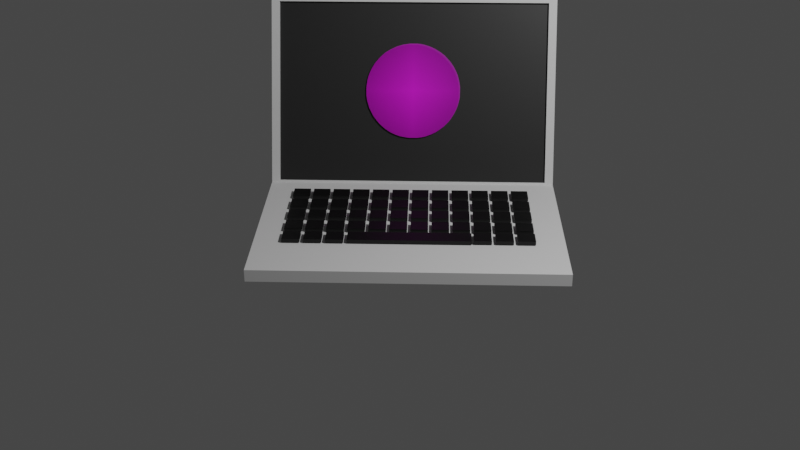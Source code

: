 # Source: video.blend  (saved by Blender 3.2.14; exported with 4.5.12 LTS)
import bpy
from mathutils import Matrix  # noqa: F401  (used for matrix-valued properties, if any)

bpy.ops.wm.read_factory_settings(use_empty=True)
scene = bpy.context.scene
scene.name = 'Scene'

# ---- collections
col_collection = bpy.data.collections.new('Collection'); scene.collection.children.link(col_collection)
col_keyboard = bpy.data.collections.new('keyboard'); col_collection.children.link(col_keyboard)

# ---- images (referenced by path relative to the original .blend; pixels are not part of the script)
import os
ASSET_DIR = os.environ.get("B2B_ASSET_DIR", "")  # directory of the original .blend (textures are referenced by path, not embedded)
HERE = os.path.dirname(os.path.abspath(__file__))  # packed textures are extracted next to this script under _unpacked/

def load_image(name, relpath, width, height, colorspace="sRGB"):
    """Load a texture the original file referenced (path relative to the .blend, or extracted next to this script)."""
    p = next((c for c in (os.path.join(HERE, relpath), os.path.join(ASSET_DIR, relpath)) if relpath and os.path.exists(c)), "")
    if p:
        img = bpy.data.images.load(p, check_existing=True)
        img.name = name
    else:  # same state as the original file: an image datablock whose file is absent (Cycles renders it pink)
        img = bpy.data.images.new(name, width, height)
        img.source = "FILE"
        img.filepath = "//" + (relpath or name)
    img.colorspace_settings.name = colorspace
    return img
img_play_png = load_image('play.png', 'play.png', 1024, 1024, 'sRGB')

# ---- materials (node trees are filled in below, after node groups)
mat_keyboard = bpy.data.materials.new('keyboard')
mat_keyboard.use_transparent_shadow = False
mat_play = bpy.data.materials.new('play')
mat_play.surface_render_method = 'BLENDED'
mat_play.blend_method = 'BLEND'
mat_play.use_transparent_shadow = False
mat_material_001 = bpy.data.materials.new('Material.001')
mat_material_001.use_transparent_shadow = False

# ---- material node trees
mat_keyboard.use_nodes = True; mat_keyboard.node_tree.nodes.clear()
_N = mat_keyboard.node_tree.nodes; _L = mat_keyboard.node_tree.links
n0 = _N.new('ShaderNodeBsdfPrincipled'); n0.name = 'Principled BSDF'; n0.location = (10, 300)
n0.distribution = 'GGX'
n0.subsurface_method = 'RANDOM_WALK_SKIN'
n0.inputs[0].default_value = (0.0, 0.0, 0.0, 1.0)
n0.inputs[3].default_value = 1.45
n0.inputs[27].default_value = (0.0, 0.0, 0.0, 1.0)
n0.inputs[28].default_value = 1.0
n1 = _N.new('ShaderNodeOutputMaterial'); n1.name = 'Material Output'; n1.location = (300, 300)
_L.new(n0.outputs[0], n1.inputs[0])
n1.is_active_output = True
mat_play.use_nodes = True; mat_play.node_tree.nodes.clear()
_N = mat_play.node_tree.nodes; _L = mat_play.node_tree.links
n0 = _N.new('ShaderNodeOutputMaterial'); n0.name = 'Material Output'; n0.location = (300, 300)
n1 = _N.new('ShaderNodeTexImage'); n1.name = 'Image Texture'; n1.location = (-200, 300)
n1.image = img_play_png
n1.extension = 'CLIP'
n2 = _N.new('ShaderNodeBsdfPrincipled'); n2.name = 'Principled BSDF'; n2.location = (0, 300)
n2.distribution = 'GGX'
n2.subsurface_method = 'RANDOM_WALK_SKIN'
n2.inputs[3].default_value = 1.45
n2.inputs[27].default_value = (0.0, 0.0, 0.0, 1.0)
n2.inputs[28].default_value = 1.0
_L.new(n1.outputs[0], n2.inputs[0])
_L.new(n1.outputs[1], n2.inputs[4])
_L.new(n2.outputs[0], n0.inputs[0])
n0.is_active_output = True
mat_material_001.use_nodes = True; mat_material_001.node_tree.nodes.clear()
_N = mat_material_001.node_tree.nodes; _L = mat_material_001.node_tree.links
n0 = _N.new('ShaderNodeBsdfPrincipled'); n0.name = 'Principled BSDF'; n0.location = (10, 300)
n0.distribution = 'GGX'
n0.subsurface_method = 'RANDOM_WALK_SKIN'
n0.inputs[0].default_value = (0.02249, 0.02249, 0.02249, 1.0)
n0.inputs[3].default_value = 1.45
n0.inputs[27].default_value = (0.0, 0.0, 0.0, 1.0)
n0.inputs[28].default_value = 1.0
n1 = _N.new('ShaderNodeOutputMaterial'); n1.name = 'Material Output'; n1.location = (300, 300)
_L.new(n0.outputs[0], n1.inputs[0])
n1.is_active_output = True

# ---- world
world_world = bpy.data.worlds.new('World'); scene.world = world_world
world_world.use_nodes = True; world_world.node_tree.nodes.clear()
_N = world_world.node_tree.nodes; _L = world_world.node_tree.links
n0 = _N.new('ShaderNodeOutputWorld'); n0.name = 'World Output'; n0.location = (300, 300)
n1 = _N.new('ShaderNodeBackground'); n1.name = 'Background'; n1.location = (10, 300)
n1.inputs[0].default_value = (0.05088, 0.05088, 0.05088, 1.0)
_L.new(n1.outputs[0], n0.inputs[0])
n0.is_active_output = True
world_world.color = (0.05088, 0.05088, 0.05088)
world_world.use_sun_shadow = False
world_world.sun_shadow_jitter_overblur = 0.0

# ---- cameras
cam_camera = bpy.data.cameras.new('Camera')
cam_camera.clip_end = 100.0
cam_camera.ortho_scale = 7.314

# ---- lights
light_light = bpy.data.lights.new('Light', 'POINT')
light_light.transmission_factor = 0.0
light_light.energy = 1000.0
light_light.shadow_soft_size = 0.1
light_light.shadow_maximum_resolution = 0.006
light_light.use_absolute_resolution = True

# ---- meshes
me_cube_011 = bpy.data.meshes.new('Cube.011')
me_cube_011.from_pydata([(-1.0, -1.0, -1.0), (-1.0, -1.0, 1.0), (-1.0, 1.0, -1.0), (-1.0, 1.0, 1.0), (1.0, -1.0, -1.0), (1.0, -1.0, 1.0), (1.0, 1.0, -1.0), (1.0, 1.0, 1.0), (1.44, -1.0, -1.0), (1.44, -1.0, 1.0), (1.44, 1.0, -1.0), (1.44, 1.0, 1.0), (3.44, -1.0, -1.0), (3.44, -1.0, 1.0), (3.44, 1.0, -1.0), (3.44, 1.0, 1.0), (3.88, -1.0, -1.0), (3.88, -1.0, 1.0), (3.88, 1.0, -1.0), (3.88, 1.0, 1.0), (5.88, -1.0, -1.0), (5.88, -1.0, 1.0), (5.88, 1.0, -1.0), (5.88, 1.0, 1.0), (-22.43, 10.41, -1.023), (-22.43, 10.41, 1.023), (-22.43, 12.4, -1.023), (-22.43, 12.4, 1.023), (-20.44, 10.41, -1.023), (-20.44, 10.41, 1.023), (-20.44, 12.4, -1.023), (-20.44, 12.4, 1.023), (-20.04, 10.41, -1.023), (-20.04, 10.41, 1.023), (-20.04, 12.4, -1.023), (-20.04, 12.4, 1.023), (-18.05, 10.41, -1.023), (-18.05, 10.41, 1.023), (-18.05, 12.4, -1.023), (-18.05, 12.4, 1.023), (-17.66, 10.41, -1.023), (-17.66, 10.41, 1.023), (-17.66, 12.4, -1.023), (-17.66, 12.4, 1.023), (-15.66, 10.41, -1.023), (-15.66, 10.41, 1.023), (-15.66, 12.4, -1.023), (-15.66, 12.4, 1.023), (-15.27, 10.41, -1.023), (-15.27, 10.41, 1.023), (-15.27, 12.4, -1.023), (-15.27, 12.4, 1.023), (-13.28, 10.41, -1.023), (-13.28, 10.41, 1.023), (-13.28, 12.4, -1.023), (-13.28, 12.4, 1.023), (-12.88, 10.41, -1.023), (-12.88, 10.41, 1.023), (-12.88, 12.4, -1.023), (-12.88, 12.4, 1.023), (-10.89, 10.41, -1.023), (-10.89, 10.41, 1.023), (-10.89, 12.4, -1.023), (-10.89, 12.4, 1.023), (-10.49, 10.41, -1.023), (-10.49, 10.41, 1.023), (-10.49, 12.4, -1.023), (-10.49, 12.4, 1.023), (-8.498, 10.41, -1.023), (-8.498, 10.41, 1.023), (-8.498, 12.4, -1.023), (-8.498, 12.4, 1.023), (-8.1, 10.41, -1.023), (-8.1, 10.41, 1.023), (-8.1, 12.4, -1.023), (-8.1, 12.4, 1.023), (-6.109, 10.41, -1.023), (-6.109, 10.41, 1.023), (-6.109, 12.4, -1.023), (-6.109, 12.4, 1.023), (-5.711, 10.41, -1.023), (-5.711, 10.41, 1.023), (-5.711, 12.4, -1.023), (-5.711, 12.4, 1.023), (-3.721, 10.41, -1.023), (-3.721, 10.41, 1.023), (-3.721, 12.4, -1.023), (-3.721, 12.4, 1.023), (-3.323, 10.41, -1.023), (-3.323, 10.41, 1.023), (-3.323, 12.4, -1.023), (-3.323, 12.4, 1.023), (-1.332, 10.41, -1.023), (-1.332, 10.41, 1.023), (-1.332, 12.4, -1.023), (-1.332, 12.4, 1.023), (-0.9338, 10.41, -1.023), (-0.9338, 10.41, 1.023), (-0.9338, 12.4, -1.023), (-0.9338, 12.4, 1.023), (1.057, 10.41, -1.023), (1.057, 10.41, 1.023), (1.057, 12.4, -1.023), (1.057, 12.4, 1.023), (1.455, 10.41, -1.023), (1.455, 10.41, 1.023), (1.455, 12.4, -1.023), (1.455, 12.4, 1.023), (3.446, 10.41, -1.023), (3.446, 10.41, 1.023), (3.446, 12.4, -1.023), (3.446, 12.4, 1.023), (3.844, 10.41, -1.023), (3.844, 10.41, 1.023), (3.844, 12.4, -1.023), (3.844, 12.4, 1.023), (5.834, 10.41, -1.023), (5.834, 10.41, 1.023), (5.834, 12.4, -1.023), (5.834, 12.4, 1.023), (-22.43, 7.423, -1.023), (-22.43, 7.423, 1.023), (-22.43, 9.414, -1.023), (-22.43, 9.414, 1.023), (-20.44, 7.423, -1.023), (-20.44, 7.423, 1.023), (-20.44, 9.414, -1.023), (-20.44, 9.414, 1.023), (-20.04, 7.423, -1.023), (-20.04, 7.423, 1.023), (-20.04, 9.414, -1.023), (-20.04, 9.414, 1.023), (-18.05, 7.423, -1.023), (-18.05, 7.423, 1.023), (-18.05, 9.414, -1.023), (-18.05, 9.414, 1.023), (-17.66, 7.423, -1.023), (-17.66, 7.423, 1.023), (-17.66, 9.414, -1.023), (-17.66, 9.414, 1.023), (-15.66, 7.423, -1.023), (-15.66, 7.423, 1.023), (-15.66, 9.414, -1.023), (-15.66, 9.414, 1.023), (-15.27, 7.423, -1.023), (-15.27, 7.423, 1.023), (-15.27, 9.414, -1.023), (-15.27, 9.414, 1.023), (-13.28, 7.423, -1.023), (-13.28, 7.423, 1.023), (-13.28, 9.414, -1.023), (-13.28, 9.414, 1.023), (-12.88, 7.423, -1.023), (-12.88, 7.423, 1.023), (-12.88, 9.414, -1.023), (-12.88, 9.414, 1.023), (-10.89, 7.423, -1.023), (-10.89, 7.423, 1.023), (-10.89, 9.414, -1.023), (-10.89, 9.414, 1.023), (-10.49, 7.423, -1.023), (-10.49, 7.423, 1.023), (-10.49, 9.414, -1.023), (-10.49, 9.414, 1.023), (-8.498, 7.423, -1.023), (-8.498, 7.423, 1.023), (-8.498, 9.414, -1.023), (-8.498, 9.414, 1.023), (-8.1, 7.423, -1.023), (-8.1, 7.423, 1.023), (-8.1, 9.414, -1.023), (-8.1, 9.414, 1.023), (-6.109, 7.423, -1.023), (-6.109, 7.423, 1.023), (-6.109, 9.414, -1.023), (-6.109, 9.414, 1.023), (-5.711, 7.423, -1.023), (-5.711, 7.423, 1.023), (-5.711, 9.414, -1.023), (-5.711, 9.414, 1.023), (-3.721, 7.423, -1.023), (-3.721, 7.423, 1.023), (-3.721, 9.414, -1.023), (-3.721, 9.414, 1.023), (-3.323, 7.423, -1.023), (-3.323, 7.423, 1.023), (-3.323, 9.414, -1.023), (-3.323, 9.414, 1.023), (-1.332, 7.423, -1.023), (-1.332, 7.423, 1.023), (-1.332, 9.414, -1.023), (-1.332, 9.414, 1.023), (-0.9338, 7.423, -1.023), (-0.9338, 7.423, 1.023), (-0.9338, 9.414, -1.023), (-0.9338, 9.414, 1.023), (1.057, 7.423, -1.023), (1.057, 7.423, 1.023), (1.057, 9.414, -1.023), (1.057, 9.414, 1.023), (1.455, 7.423, -1.023), (1.455, 7.423, 1.023), (1.455, 9.414, -1.023), (1.455, 9.414, 1.023), (3.446, 7.423, -1.023), (3.446, 7.423, 1.023), (3.446, 9.414, -1.023), (3.446, 9.414, 1.023), (3.844, 7.423, -1.023), (3.844, 7.423, 1.023), (3.844, 9.414, -1.023), (3.844, 9.414, 1.023), (5.834, 7.423, -1.023), (5.834, 7.423, 1.023), (5.834, 9.414, -1.023), (5.834, 9.414, 1.023), (-22.43, 4.576, -1.023), (-22.43, 4.576, 1.023), (-22.43, 6.567, -1.023), (-22.43, 6.567, 1.023), (-20.44, 4.576, -1.023), (-20.44, 4.576, 1.023), (-20.44, 6.567, -1.023), (-20.44, 6.567, 1.023), (-20.04, 4.576, -1.023), (-20.04, 4.576, 1.023), (-20.04, 6.567, -1.023), (-20.04, 6.567, 1.023), (-18.05, 4.576, -1.023), (-18.05, 4.576, 1.023), (-18.05, 6.567, -1.023), (-18.05, 6.567, 1.023), (-17.66, 4.576, -1.023), (-17.66, 4.576, 1.023), (-17.66, 6.567, -1.023), (-17.66, 6.567, 1.023), (-15.66, 4.576, -1.023), (-15.66, 4.576, 1.023), (-15.66, 6.567, -1.023), (-15.66, 6.567, 1.023), (-15.27, 4.576, -1.023), (-15.27, 4.576, 1.023), (-15.27, 6.567, -1.023), (-15.27, 6.567, 1.023), (-13.28, 4.576, -1.023), (-13.28, 4.576, 1.023), (-13.28, 6.567, -1.023), (-13.28, 6.567, 1.023), (-12.88, 4.576, -1.023), (-12.88, 4.576, 1.023), (-12.88, 6.567, -1.023), (-12.88, 6.567, 1.023), (-10.89, 4.576, -1.023), (-10.89, 4.576, 1.023), (-10.89, 6.567, -1.023), (-10.89, 6.567, 1.023), (-10.49, 4.576, -1.023), (-10.49, 4.576, 1.023), (-10.49, 6.567, -1.023), (-10.49, 6.567, 1.023), (-8.498, 4.576, -1.023), (-8.498, 4.576, 1.023), (-8.498, 6.567, -1.023), (-8.498, 6.567, 1.023), (-8.1, 4.576, -1.023), (-8.1, 4.576, 1.023), (-8.1, 6.567, -1.023), (-8.1, 6.567, 1.023), (-6.109, 4.576, -1.023), (-6.109, 4.576, 1.023), (-6.109, 6.567, -1.023), (-6.109, 6.567, 1.023), (-5.711, 4.576, -1.023), (-5.711, 4.576, 1.023), (-5.711, 6.567, -1.023), (-5.711, 6.567, 1.023), (-3.721, 4.576, -1.023), (-3.721, 4.576, 1.023), (-3.721, 6.567, -1.023), (-3.721, 6.567, 1.023), (-3.323, 4.576, -1.023), (-3.323, 4.576, 1.023), (-3.323, 6.567, -1.023), (-3.323, 6.567, 1.023), (-1.332, 4.576, -1.023), (-1.332, 4.576, 1.023), (-1.332, 6.567, -1.023), (-1.332, 6.567, 1.023), (-0.9338, 4.576, -1.023), (-0.9338, 4.576, 1.023), (-0.9338, 6.567, -1.023), (-0.9338, 6.567, 1.023), (1.057, 4.576, -1.023), (1.057, 4.576, 1.023), (1.057, 6.567, -1.023), (1.057, 6.567, 1.023), (1.455, 4.576, -1.023), (1.455, 4.576, 1.023), (1.455, 6.567, -1.023), (1.455, 6.567, 1.023), (3.446, 4.576, -1.023), (3.446, 4.576, 1.023), (3.446, 6.567, -1.023), (3.446, 6.567, 1.023), (3.844, 4.576, -1.023), (3.844, 4.576, 1.023), (3.844, 6.567, -1.023), (3.844, 6.567, 1.023), (5.834, 4.576, -1.023), (5.834, 4.576, 1.023), (5.834, 6.567, -1.023), (5.834, 6.567, 1.023), (-22.43, 1.668, -1.023), (-22.43, 1.668, 1.023), (-22.43, 3.659, -1.023), (-22.43, 3.659, 1.023), (-20.44, 1.668, -1.023), (-20.44, 1.668, 1.023), (-20.44, 3.659, -1.023), (-20.44, 3.659, 1.023), (-20.04, 1.668, -1.023), (-20.04, 1.668, 1.023), (-20.04, 3.659, -1.023), (-20.04, 3.659, 1.023), (-18.05, 1.668, -1.023), (-18.05, 1.668, 1.023), (-18.05, 3.659, -1.023), (-18.05, 3.659, 1.023), (-17.66, 1.668, -1.023), (-17.66, 1.668, 1.023), (-17.66, 3.659, -1.023), (-17.66, 3.659, 1.023), (-15.66, 1.668, -1.023), (-15.66, 1.668, 1.023), (-15.66, 3.659, -1.023), (-15.66, 3.659, 1.023), (-15.27, 1.668, -1.023), (-15.27, 1.668, 1.023), (-15.27, 3.659, -1.023), (-15.27, 3.659, 1.023), (-13.28, 1.668, -1.023), (-13.28, 1.668, 1.023), (-13.28, 3.659, -1.023), (-13.28, 3.659, 1.023), (-12.88, 1.668, -1.023), (-12.88, 1.668, 1.023), (-12.88, 3.659, -1.023), (-12.88, 3.659, 1.023), (-10.89, 1.668, -1.023), (-10.89, 1.668, 1.023), (-10.89, 3.659, -1.023), (-10.89, 3.659, 1.023), (-10.49, 1.668, -1.023), (-10.49, 1.668, 1.023), (-10.49, 3.659, -1.023), (-10.49, 3.659, 1.023), (-8.498, 1.668, -1.023), (-8.498, 1.668, 1.023), (-8.498, 3.659, -1.023), (-8.498, 3.659, 1.023), (-8.1, 1.668, -1.023), (-8.1, 1.668, 1.023), (-8.1, 3.659, -1.023), (-8.1, 3.659, 1.023), (-6.109, 1.668, -1.023), (-6.109, 1.668, 1.023), (-6.109, 3.659, -1.023), (-6.109, 3.659, 1.023), (-5.711, 1.668, -1.023), (-5.711, 1.668, 1.023), (-5.711, 3.659, -1.023), (-5.711, 3.659, 1.023), (-3.721, 1.668, -1.023), (-3.721, 1.668, 1.023), (-3.721, 3.659, -1.023), (-3.721, 3.659, 1.023), (-3.323, 1.668, -1.023), (-3.323, 1.668, 1.023), (-3.323, 3.659, -1.023), (-3.323, 3.659, 1.023), (-1.332, 1.668, -1.023), (-1.332, 1.668, 1.023), (-1.332, 3.659, -1.023), (-1.332, 3.659, 1.023), (-0.9338, 1.668, -1.023), (-0.9338, 1.668, 1.023), (-0.9338, 3.659, -1.023), (-0.9338, 3.659, 1.023), (1.057, 1.668, -1.023), (1.057, 1.668, 1.023), (1.057, 3.659, -1.023), (1.057, 3.659, 1.023), (1.455, 1.668, -1.023), (1.455, 1.668, 1.023), (1.455, 3.659, -1.023), (1.455, 3.659, 1.023), (3.446, 1.668, -1.023), (3.446, 1.668, 1.023), (3.446, 3.659, -1.023), (3.446, 3.659, 1.023), (3.844, 1.668, -1.023), (3.844, 1.668, 1.023), (3.844, 3.659, -1.023), (3.844, 3.659, 1.023), (5.834, 1.668, -1.023), (5.834, 1.668, 1.023), (5.834, 3.659, -1.023), (5.834, 3.659, 1.023), (-15.14, 0.9184, -1.0), (-15.14, 0.9184, 1.0), (-1.244, 0.9184, -1.0), (-1.244, 0.9184, 1.0), (-15.14, -1.082, -1.0), (-15.14, -1.082, 1.0), (-1.244, -1.082, -1.0), (-1.244, -1.082, 1.0), (-22.43, -1.092, -1.0), (-22.43, -1.092, 1.0), (-22.43, 0.9084, -1.0), (-22.43, 0.9084, 1.0), (-20.43, -1.092, -1.0), (-20.43, -1.092, 1.0), (-20.43, 0.9084, -1.0), (-20.43, 0.9084, 1.0), (-19.99, -1.092, -1.0), (-19.99, -1.092, 1.0), (-19.99, 0.9084, -1.0), (-19.99, 0.9084, 1.0), (-17.99, -1.092, -1.0), (-17.99, -1.092, 1.0), (-17.99, 0.9084, -1.0), (-17.99, 0.9084, 1.0), (-17.55, -1.092, -1.0), (-17.55, -1.092, 1.0), (-17.55, 0.9084, -1.0), (-17.55, 0.9084, 1.0), (-15.55, -1.092, -1.0), (-15.55, -1.092, 1.0), (-15.55, 0.9084, -1.0), (-15.55, 0.9084, 1.0), (-25.63, 15.73, -4.015), (-25.63, 23.68, 100.4), (9.249, 15.73, -4.015), (9.249, 23.68, 100.4), (-24.65, 15.52, -0.3016), (-24.65, 23.02, 98.2), (8.263, 15.52, -0.3016), (8.263, 23.02, 98.2), (9.249, 23.25, 101.2), (9.249, 15.29, -3.255), (-25.63, 15.29, -3.255), (-25.63, 23.25, 101.2), (8.263, 23.38, 97.57), (8.263, 15.88, -0.9344), (-24.65, 15.88, -0.9344), (-24.65, 23.38, 97.57), (-25.63, 15.82, -1.509), (-25.63, -7.432, -1.509), (9.249, 15.82, -1.509), (9.249, -7.432, -1.509), (-24.65, 15.17, -8.175), (-24.65, -6.774, -8.175), (8.263, 15.17, -8.175), (8.263, -6.774, -8.175), (9.249, -7.432, -8.175), (9.249, 15.82, -8.175), (-25.63, 15.82, -8.175), (-25.63, -7.432, -8.175), (-8.594, 21.43, 75.53), (-9.47, 21.39, 74.92), (-10.22, 21.31, 73.93), (-11.02, 21.18, 72.24), (-11.69, 21.04, 70.4), (-12.37, 20.83, 67.57), (-12.96, 20.59, 64.39), (-13.35, 20.35, 61.36), (-13.58, 20.18, 59.02), (-13.73, 20.04, 57.19), (-13.84, 19.86, 54.89), (-13.95, 19.59, 51.36), (-13.94, 19.26, 47.05), (-13.86, 19.06, 44.4), (-13.57, 18.73, 39.97), (-13.05, 18.39, 35.52), (-12.68, 18.22, 33.3), (-12.22, 18.04, 31.0), (-11.65, 17.87, 28.79), (-11.06, 17.74, 27.0), (-10.68, 17.67, 26.14), (-10.25, 17.61, 25.32), (-9.748, 17.55, 24.58), (-9.023, 17.51, 23.96), (-8.656, 17.49, 23.74), (-7.607, 17.49, 23.74), (-6.906, 17.53, 24.22), (-6.534, 17.56, 24.65), (-5.753, 17.66, 26.03), (-5.382, 17.73, 26.85), (-4.979, 17.81, 28.02), (-4.666, 17.89, 29.07), (-4.343, 17.98, 30.19), (-3.951, 18.11, 31.91), (-3.72, 18.2, 33.05), (-3.483, 18.31, 34.46), (-3.112, 18.51, 37.14), (-2.819, 18.71, 39.8), (-2.675, 18.84, 41.53), (-2.551, 19.0, 43.6), (-2.448, 19.17, 45.8), (-2.419, 19.26, 47.02), (-2.414, 19.63, 51.83), (-2.439, 19.71, 52.93), (-2.502, 19.85, 54.67), (-2.587, 19.97, 56.34), (-2.69, 20.1, 57.96), (-2.822, 20.21, 59.5), (-2.957, 20.32, 60.84), (-3.176, 20.46, 62.7), (-3.327, 20.54, 63.8), (-3.609, 20.68, 65.6), (-3.818, 20.76, 66.67), (-4.096, 20.86, 68.02), (-4.378, 20.96, 69.24), (-4.795, 21.07, 70.72), (-5.029, 21.12, 71.4), (-5.279, 21.17, 72.11), (-5.48, 21.21, 72.64), (-5.831, 21.27, 73.34), (-6.113, 21.31, 73.88), (-6.435, 21.35, 74.39), (-6.825, 21.39, 74.89), (-7.15, 21.41, 75.22), (-7.429, 21.42, 75.41), (-7.704, 21.43, 75.52), (8.263, 23.38, 97.57), (8.263, 15.88, -0.9344), (-24.65, 15.88, -0.9344), (-24.65, 23.38, 97.57)], [], [(0, 1, 3, 2), (2, 3, 7, 6), (6, 7, 5, 4), (4, 5, 1, 0), (2, 6, 4, 0), (7, 3, 1, 5), (8, 9, 11, 10), (10, 11, 15, 14), (14, 15, 13, 12), (12, 13, 9, 8), (10, 14, 12, 8), (15, 11, 9, 13), (16, 17, 19, 18), (18, 19, 23, 22), (22, 23, 21, 20), (20, 21, 17, 16), (18, 22, 20, 16), (23, 19, 17, 21), (24, 25, 27, 26), (26, 27, 31, 30), (30, 31, 29, 28), (28, 29, 25, 24), (26, 30, 28, 24), (31, 27, 25, 29), (32, 33, 35, 34), (34, 35, 39, 38), (38, 39, 37, 36), (36, 37, 33, 32), (34, 38, 36, 32), (39, 35, 33, 37), (40, 41, 43, 42), (42, 43, 47, 46), (46, 47, 45, 44), (44, 45, 41, 40), (42, 46, 44, 40), (47, 43, 41, 45), (48, 49, 51, 50), (50, 51, 55, 54), (54, 55, 53, 52), (52, 53, 49, 48), (50, 54, 52, 48), (55, 51, 49, 53), (56, 57, 59, 58), (58, 59, 63, 62), (62, 63, 61, 60), (60, 61, 57, 56), (58, 62, 60, 56), (63, 59, 57, 61), (64, 65, 67, 66), (66, 67, 71, 70), (70, 71, 69, 68), (68, 69, 65, 64), (66, 70, 68, 64), (71, 67, 65, 69), (72, 73, 75, 74), (74, 75, 79, 78), (78, 79, 77, 76), (76, 77, 73, 72), (74, 78, 76, 72), (79, 75, 73, 77), (80, 81, 83, 82), (82, 83, 87, 86), (86, 87, 85, 84), (84, 85, 81, 80), (82, 86, 84, 80), (87, 83, 81, 85), (88, 89, 91, 90), (90, 91, 95, 94), (94, 95, 93, 92), (92, 93, 89, 88), (90, 94, 92, 88), (95, 91, 89, 93), (96, 97, 99, 98), (98, 99, 103, 102), (102, 103, 101, 100), (100, 101, 97, 96), (98, 102, 100, 96), (103, 99, 97, 101), (104, 105, 107, 106), (106, 107, 111, 110), (110, 111, 109, 108), (108, 109, 105, 104), (106, 110, 108, 104), (111, 107, 105, 109), (112, 113, 115, 114), (114, 115, 119, 118), (118, 119, 117, 116), (116, 117, 113, 112), (114, 118, 116, 112), (119, 115, 113, 117), (120, 121, 123, 122), (122, 123, 127, 126), (126, 127, 125, 124), (124, 125, 121, 120), (122, 126, 124, 120), (127, 123, 121, 125), (128, 129, 131, 130), (130, 131, 135, 134), (134, 135, 133, 132), (132, 133, 129, 128), (130, 134, 132, 128), (135, 131, 129, 133), (136, 137, 139, 138), (138, 139, 143, 142), (142, 143, 141, 140), (140, 141, 137, 136), (138, 142, 140, 136), (143, 139, 137, 141), (144, 145, 147, 146), (146, 147, 151, 150), (150, 151, 149, 148), (148, 149, 145, 144), (146, 150, 148, 144), (151, 147, 145, 149), (152, 153, 155, 154), (154, 155, 159, 158), (158, 159, 157, 156), (156, 157, 153, 152), (154, 158, 156, 152), (159, 155, 153, 157), (160, 161, 163, 162), (162, 163, 167, 166), (166, 167, 165, 164), (164, 165, 161, 160), (162, 166, 164, 160), (167, 163, 161, 165), (168, 169, 171, 170), (170, 171, 175, 174), (174, 175, 173, 172), (172, 173, 169, 168), (170, 174, 172, 168), (175, 171, 169, 173), (176, 177, 179, 178), (178, 179, 183, 182), (182, 183, 181, 180), (180, 181, 177, 176), (178, 182, 180, 176), (183, 179, 177, 181), (184, 185, 187, 186), (186, 187, 191, 190), (190, 191, 189, 188), (188, 189, 185, 184), (186, 190, 188, 184), (191, 187, 185, 189), (192, 193, 195, 194), (194, 195, 199, 198), (198, 199, 197, 196), (196, 197, 193, 192), (194, 198, 196, 192), (199, 195, 193, 197), (200, 201, 203, 202), (202, 203, 207, 206), (206, 207, 205, 204), (204, 205, 201, 200), (202, 206, 204, 200), (207, 203, 201, 205), (208, 209, 211, 210), (210, 211, 215, 214), (214, 215, 213, 212), (212, 213, 209, 208), (210, 214, 212, 208), (215, 211, 209, 213), (216, 217, 219, 218), (218, 219, 223, 222), (222, 223, 221, 220), (220, 221, 217, 216), (218, 222, 220, 216), (223, 219, 217, 221), (224, 225, 227, 226), (226, 227, 231, 230), (230, 231, 229, 228), (228, 229, 225, 224), (226, 230, 228, 224), (231, 227, 225, 229), (232, 233, 235, 234), (234, 235, 239, 238), (238, 239, 237, 236), (236, 237, 233, 232), (234, 238, 236, 232), (239, 235, 233, 237), (240, 241, 243, 242), (242, 243, 247, 246), (246, 247, 245, 244), (244, 245, 241, 240), (242, 246, 244, 240), (247, 243, 241, 245), (248, 249, 251, 250), (250, 251, 255, 254), (254, 255, 253, 252), (252, 253, 249, 248), (250, 254, 252, 248), (255, 251, 249, 253), (256, 257, 259, 258), (258, 259, 263, 262), (262, 263, 261, 260), (260, 261, 257, 256), (258, 262, 260, 256), (263, 259, 257, 261), (264, 265, 267, 266), (266, 267, 271, 270), (270, 271, 269, 268), (268, 269, 265, 264), (266, 270, 268, 264), (271, 267, 265, 269), (272, 273, 275, 274), (274, 275, 279, 278), (278, 279, 277, 276), (276, 277, 273, 272), (274, 278, 276, 272), (279, 275, 273, 277), (280, 281, 283, 282), (282, 283, 287, 286), (286, 287, 285, 284), (284, 285, 281, 280), (282, 286, 284, 280), (287, 283, 281, 285), (288, 289, 291, 290), (290, 291, 295, 294), (294, 295, 293, 292), (292, 293, 289, 288), (290, 294, 292, 288), (295, 291, 289, 293), (296, 297, 299, 298), (298, 299, 303, 302), (302, 303, 301, 300), (300, 301, 297, 296), (298, 302, 300, 296), (303, 299, 297, 301), (304, 305, 307, 306), (306, 307, 311, 310), (310, 311, 309, 308), (308, 309, 305, 304), (306, 310, 308, 304), (311, 307, 305, 309), (312, 313, 315, 314), (314, 315, 319, 318), (318, 319, 317, 316), (316, 317, 313, 312), (314, 318, 316, 312), (319, 315, 313, 317), (320, 321, 323, 322), (322, 323, 327, 326), (326, 327, 325, 324), (324, 325, 321, 320), (322, 326, 324, 320), (327, 323, 321, 325), (328, 329, 331, 330), (330, 331, 335, 334), (334, 335, 333, 332), (332, 333, 329, 328), (330, 334, 332, 328), (335, 331, 329, 333), (336, 337, 339, 338), (338, 339, 343, 342), (342, 343, 341, 340), (340, 341, 337, 336), (338, 342, 340, 336), (343, 339, 337, 341), (344, 345, 347, 346), (346, 347, 351, 350), (350, 351, 349, 348), (348, 349, 345, 344), (346, 350, 348, 344), (351, 347, 345, 349), (352, 353, 355, 354), (354, 355, 359, 358), (358, 359, 357, 356), (356, 357, 353, 352), (354, 358, 356, 352), (359, 355, 353, 357), (360, 361, 363, 362), (362, 363, 367, 366), (366, 367, 365, 364), (364, 365, 361, 360), (362, 366, 364, 360), (367, 363, 361, 365), (368, 369, 371, 370), (370, 371, 375, 374), (374, 375, 373, 372), (372, 373, 369, 368), (370, 374, 372, 368), (375, 371, 369, 373), (376, 377, 379, 378), (378, 379, 383, 382), (382, 383, 381, 380), (380, 381, 377, 376), (378, 382, 380, 376), (383, 379, 377, 381), (384, 385, 387, 386), (386, 387, 391, 390), (390, 391, 389, 388), (388, 389, 385, 384), (386, 390, 388, 384), (391, 387, 385, 389), (392, 393, 395, 394), (394, 395, 399, 398), (398, 399, 397, 396), (396, 397, 393, 392), (394, 398, 396, 392), (399, 395, 393, 397), (400, 401, 403, 402), (402, 403, 407, 406), (406, 407, 405, 404), (404, 405, 401, 400), (402, 406, 404, 400), (407, 403, 401, 405), (408, 409, 411, 410), (410, 411, 415, 414), (414, 415, 413, 412), (412, 413, 409, 408), (410, 414, 412, 408), (415, 411, 409, 413), (416, 417, 419, 418), (418, 419, 423, 422), (422, 423, 421, 420), (420, 421, 417, 416), (418, 422, 420, 416), (423, 419, 417, 421), (424, 425, 427, 426), (426, 427, 431, 430), (430, 431, 429, 428), (428, 429, 425, 424), (426, 430, 428, 424), (431, 427, 425, 429), (432, 433, 435, 434), (434, 435, 439, 438), (438, 439, 437, 436), (436, 437, 433, 432), (434, 438, 436, 432), (439, 435, 433, 437), (440, 441, 443, 442), (442, 443, 448, 449), (447, 445, 455, 452), (450, 451, 441, 440), (442, 449, 450, 440), (448, 443, 441, 451), (447, 446, 449, 448), (446, 444, 450, 449), (445, 447, 448, 451), (444, 445, 451, 450), (446, 447, 452, 453), (445, 444, 454, 455), (444, 446, 453, 454), (456, 457, 459, 458), (458, 459, 464, 465), (462, 463, 461, 460), (466, 467, 457, 456), (458, 465, 466, 456), (464, 459, 457, 467), (463, 462, 465, 464), (462, 460, 466, 465), (461, 463, 464, 467), (460, 461, 467, 466), (468, 469, 470, 471, 472, 473, 474, 475, 476, 477, 478, 479, 480, 481, 482, 483, 484, 485, 486, 487, 488, 489, 490, 491, 492, 493, 494, 495, 496, 497, 498, 499, 500, 501, 502, 503, 504, 505, 506, 507, 508, 509, 510, 511, 512, 513, 514, 515, 516, 517, 518, 519, 520, 521, 522, 523, 524, 525, 526, 527, 528, 529, 530, 531, 532, 533), (535, 534, 537, 536)])
me_cube_011.polygons.foreach_set('material_index', [0, 0, 0, 0, 0, 0, 0, 0, 0, 0, 0, 0, 0, 0, 0, 0, 0, 0, 0, 0, 0, 0, 0, 0, 0, 0, 0, 0, 0, 0, 0, 0, 0, 0, 0, 0, 0, 0, 0, 0, 0, 0, 0, 0, 0, 0, 0, 0, 0, 0, 0, 0, 0, 0, 0, 0, 0, 0, 0, 0, 0, 0, 0, 0, 0, 0, 0, 0, 0, 0, 0, 0, 0, 0, 0, 0, 0, 0, 0, 0, 0, 0, 0, 0, 0, 0, 0, 0, 0, 0, 0, 0, 0, 0, 0, 0, 0, 0, 0, 0, 0, 0, 0, 0, 0, 0, 0, 0, 0, 0, 0, 0, 0, 0, 0, 0, 0, 0, 0, 0, 0, 0, 0, 0, 0, 0, 0, 0, 0, 0, 0, 0, 0, 0, 0, 0, 0, 0, 0, 0, 0, 0, 0, 0, 0, 0, 0, 0, 0, 0, 0, 0, 0, 0, 0, 0, 0, 0, 0, 0, 0, 0, 0, 0, 0, 0, 0, 0, 0, 0, 0, 0, 0, 0, 0, 0, 0, 0, 0, 0, 0, 0, 0, 0, 0, 0, 0, 0, 0, 0, 0, 0, 0, 0, 0, 0, 0, 0, 0, 0, 0, 0, 0, 0, 0, 0, 0, 0, 0, 0, 0, 0, 0, 0, 0, 0, 0, 0, 0, 0, 0, 0, 0, 0, 0, 0, 0, 0, 0, 0, 0, 0, 0, 0, 0, 0, 0, 0, 0, 0, 0, 0, 0, 0, 0, 0, 0, 0, 0, 0, 0, 0, 0, 0, 0, 0, 0, 0, 0, 0, 0, 0, 0, 0, 0, 0, 0, 0, 0, 0, 0, 0, 0, 0, 0, 0, 0, 0, 0, 0, 0, 0, 0, 0, 0, 0, 0, 0, 0, 0, 0, 0, 0, 0, 0, 0, 0, 0, 0, 0, 0, 0, 0, 0, 0, 0, 0, 0, 0, 0, 0, 0, 0, 0, 0, 0, 0, 0, 0, 0, 0, 0, 0, 0, 0, 0, 0, 0, 0, 0, 1, 1, 1, 1, 1, 1, 1, 1, 1, 1, 1, 1, 1, 1, 1, 1, 1, 1, 1, 1, 1, 1, 1, 2, 3])
_uv = me_cube_011.uv_layers.new(name='UVMap')
_uv.uv.foreach_set('vector', [0.375, 0.0, 0.625, 0.0, 0.625, 0.25, 0.375, 0.25, 0.375, 0.25, 0.625, 0.25, 0.625, 0.5, 0.375, 0.5, 0.375, 0.5, 0.625, 0.5, 0.625, 0.75, 0.375, 0.75, 0.375, 0.75, 0.625, 0.75, 0.625, 1.0, 0.375, 1.0, 0.125, 0.5, 0.375, 0.5, 0.375, 0.75, 0.125, 0.75, 0.625, 0.5, 0.875, 0.5, 0.875, 0.75, 0.625, 0.75, 0.375, 0.0, 0.625, 0.0, 0.625, 0.25, 0.375, 0.25, 0.375, 0.25, 0.625, 0.25, 0.625, 0.5, 0.375, 0.5, 0.375, 0.5, 0.625, 0.5, 0.625, 0.75, 0.375, 0.75, 0.375, 0.75, 0.625, 0.75, 0.625, 1.0, 0.375, 1.0, 0.125, 0.5, 0.375, 0.5, 0.375, 0.75, 0.125, 0.75, 0.625, 0.5, 0.875, 0.5, 0.875, 0.75, 0.625, 0.75, 0.375, 0.0, 0.625, 0.0, 0.625, 0.25, 0.375, 0.25, 0.375, 0.25, 0.625, 0.25, 0.625, 0.5, 0.375, 0.5, 0.375, 0.5, 0.625, 0.5, 0.625, 0.75, 0.375, 0.75, 0.375, 0.75, 0.625, 0.75, 0.625, 1.0, 0.375, 1.0, 0.125, 0.5, 0.375, 0.5, 0.375, 0.75, 0.125, 0.75, 0.625, 0.5, 0.875, 0.5, 0.875, 0.75, 0.625, 0.75, 0.375, 0.0, 0.625, 0.0, 0.625, 0.25, 0.375, 0.25, 0.375, 0.25, 0.625, 0.25, 0.625, 0.5, 0.375, 0.5, 0.375, 0.5, 0.625, 0.5, 0.625, 0.75, 0.375, 0.75, 0.375, 0.75, 0.625, 0.75, 0.625, 1.0, 0.375, 1.0, 0.125, 0.5, 0.375, 0.5, 0.375, 0.75, 0.125, 0.75, 0.625, 0.5, 0.875, 0.5, 0.875, 0.75, 0.625, 0.75, 0.375, 0.0, 0.625, 0.0, 0.625, 0.25, 0.375, 0.25, 0.375, 0.25, 0.625, 0.25, 0.625, 0.5, 0.375, 0.5, 0.375, 0.5, 0.625, 0.5, 0.625, 0.75, 0.375, 0.75, 0.375, 0.75, 0.625, 0.75, 0.625, 1.0, 0.375, 1.0, 0.125, 0.5, 0.375, 0.5, 0.375, 0.75, 0.125, 0.75, 0.625, 0.5, 0.875, 0.5, 0.875, 0.75, 0.625, 0.75, 0.375, 0.0, 0.625, 0.0, 0.625, 0.25, 0.375, 0.25, 0.375, 0.25, 0.625, 0.25, 0.625, 0.5, 0.375, 0.5, 0.375, 0.5, 0.625, 0.5, 0.625, 0.75, 0.375, 0.75, 0.375, 0.75, 0.625, 0.75, 0.625, 1.0, 0.375, 1.0, 0.125, 0.5, 0.375, 0.5, 0.375, 0.75, 0.125, 0.75, 0.625, 0.5, 0.875, 0.5, 0.875, 0.75, 0.625, 0.75, 0.375, 0.0, 0.625, 0.0, 0.625, 0.25, 0.375, 0.25, 0.375, 0.25, 0.625, 0.25, 0.625, 0.5, 0.375, 0.5, 0.375, 0.5, 0.625, 0.5, 0.625, 0.75, 0.375, 0.75, 0.375, 0.75, 0.625, 0.75, 0.625, 1.0, 0.375, 1.0, 0.125, 0.5, 0.375, 0.5, 0.375, 0.75, 0.125, 0.75, 0.625, 0.5, 0.875, 0.5, 0.875, 0.75, 0.625, 0.75, 0.375, 0.0, 0.625, 0.0, 0.625, 0.25, 0.375, 0.25, 0.375, 0.25, 0.625, 0.25, 0.625, 0.5, 0.375, 0.5, 0.375, 0.5, 0.625, 0.5, 0.625, 0.75, 0.375, 0.75, 0.375, 0.75, 0.625, 0.75, 0.625, 1.0, 0.375, 1.0, 0.125, 0.5, 0.375, 0.5, 0.375, 0.75, 0.125, 0.75, 0.625, 0.5, 0.875, 0.5, 0.875, 0.75, 0.625, 0.75, 0.375, 0.0, 0.625, 0.0, 0.625, 0.25, 0.375, 0.25, 0.375, 0.25, 0.625, 0.25, 0.625, 0.5, 0.375, 0.5, 0.375, 0.5, 0.625, 0.5, 0.625, 0.75, 0.375, 0.75, 0.375, 0.75, 0.625, 0.75, 0.625, 1.0, 0.375, 1.0, 0.125, 0.5, 0.375, 0.5, 0.375, 0.75, 0.125, 0.75, 0.625, 0.5, 0.875, 0.5, 0.875, 0.75, 0.625, 0.75, 0.375, 0.0, 0.625, 0.0, 0.625, 0.25, 0.375, 0.25, 0.375, 0.25, 0.625, 0.25, 0.625, 0.5, 0.375, 0.5, 0.375, 0.5, 0.625, 0.5, 0.625, 0.75, 0.375, 0.75, 0.375, 0.75, 0.625, 0.75, 0.625, 1.0, 0.375, 1.0, 0.125, 0.5, 0.375, 0.5, 0.375, 0.75, 0.125, 0.75, 0.625, 0.5, 0.875, 0.5, 0.875, 0.75, 0.625, 0.75, 0.375, 0.0, 0.625, 0.0, 0.625, 0.25, 0.375, 0.25, 0.375, 0.25, 0.625, 0.25, 0.625, 0.5, 0.375, 0.5, 0.375, 0.5, 0.625, 0.5, 0.625, 0.75, 0.375, 0.75, 0.375, 0.75, 0.625, 0.75, 0.625, 1.0, 0.375, 1.0, 0.125, 0.5, 0.375, 0.5, 0.375, 0.75, 0.125, 0.75, 0.625, 0.5, 0.875, 0.5, 0.875, 0.75, 0.625, 0.75, 0.375, 0.0, 0.625, 0.0, 0.625, 0.25, 0.375, 0.25, 0.375, 0.25, 0.625, 0.25, 0.625, 0.5, 0.375, 0.5, 0.375, 0.5, 0.625, 0.5, 0.625, 0.75, 0.375, 0.75, 0.375, 0.75, 0.625, 0.75, 0.625, 1.0, 0.375, 1.0, 0.125, 0.5, 0.375, 0.5, 0.375, 0.75, 0.125, 0.75, 0.625, 0.5, 0.875, 0.5, 0.875, 0.75, 0.625, 0.75, 0.375, 0.0, 0.625, 0.0, 0.625, 0.25, 0.375, 0.25, 0.375, 0.25, 0.625, 0.25, 0.625, 0.5, 0.375, 0.5, 0.375, 0.5, 0.625, 0.5, 0.625, 0.75, 0.375, 0.75, 0.375, 0.75, 0.625, 0.75, 0.625, 1.0, 0.375, 1.0, 0.125, 0.5, 0.375, 0.5, 0.375, 0.75, 0.125, 0.75, 0.625, 0.5, 0.875, 0.5, 0.875, 0.75, 0.625, 0.75, 0.375, 0.0, 0.625, 0.0, 0.625, 0.25, 0.375, 0.25, 0.375, 0.25, 0.625, 0.25, 0.625, 0.5, 0.375, 0.5, 0.375, 0.5, 0.625, 0.5, 0.625, 0.75, 0.375, 0.75, 0.375, 0.75, 0.625, 0.75, 0.625, 1.0, 0.375, 1.0, 0.125, 0.5, 0.375, 0.5, 0.375, 0.75, 0.125, 0.75, 0.625, 0.5, 0.875, 0.5, 0.875, 0.75, 0.625, 0.75, 0.375, 0.0, 0.625, 0.0, 0.625, 0.25, 0.375, 0.25, 0.375, 0.25, 0.625, 0.25, 0.625, 0.5, 0.375, 0.5, 0.375, 0.5, 0.625, 0.5, 0.625, 0.75, 0.375, 0.75, 0.375, 0.75, 0.625, 0.75, 0.625, 1.0, 0.375, 1.0, 0.125, 0.5, 0.375, 0.5, 0.375, 0.75, 0.125, 0.75, 0.625, 0.5, 0.875, 0.5, 0.875, 0.75, 0.625, 0.75, 0.375, 0.0, 0.625, 0.0, 0.625, 0.25, 0.375, 0.25, 0.375, 0.25, 0.625, 0.25, 0.625, 0.5, 0.375, 0.5, 0.375, 0.5, 0.625, 0.5, 0.625, 0.75, 0.375, 0.75, 0.375, 0.75, 0.625, 0.75, 0.625, 1.0, 0.375, 1.0, 0.125, 0.5, 0.375, 0.5, 0.375, 0.75, 0.125, 0.75, 0.625, 0.5, 0.875, 0.5, 0.875, 0.75, 0.625, 0.75, 0.375, 0.0, 0.625, 0.0, 0.625, 0.25, 0.375, 0.25, 0.375, 0.25, 0.625, 0.25, 0.625, 0.5, 0.375, 0.5, 0.375, 0.5, 0.625, 0.5, 0.625, 0.75, 0.375, 0.75, 0.375, 0.75, 0.625, 0.75, 0.625, 1.0, 0.375, 1.0, 0.125, 0.5, 0.375, 0.5, 0.375, 0.75, 0.125, 0.75, 0.625, 0.5, 0.875, 0.5, 0.875, 0.75, 0.625, 0.75, 0.375, 0.0, 0.625, 0.0, 0.625, 0.25, 0.375, 0.25, 0.375, 0.25, 0.625, 0.25, 0.625, 0.5, 0.375, 0.5, 0.375, 0.5, 0.625, 0.5, 0.625, 0.75, 0.375, 0.75, 0.375, 0.75, 0.625, 0.75, 0.625, 1.0, 0.375, 1.0, 0.125, 0.5, 0.375, 0.5, 0.375, 0.75, 0.125, 0.75, 0.625, 0.5, 0.875, 0.5, 0.875, 0.75, 0.625, 0.75, 0.375, 0.0, 0.625, 0.0, 0.625, 0.25, 0.375, 0.25, 0.375, 0.25, 0.625, 0.25, 0.625, 0.5, 0.375, 0.5, 0.375, 0.5, 0.625, 0.5, 0.625, 0.75, 0.375, 0.75, 0.375, 0.75, 0.625, 0.75, 0.625, 1.0, 0.375, 1.0, 0.125, 0.5, 0.375, 0.5, 0.375, 0.75, 0.125, 0.75, 0.625, 0.5, 0.875, 0.5, 0.875, 0.75, 0.625, 0.75, 0.375, 0.0, 0.625, 0.0, 0.625, 0.25, 0.375, 0.25, 0.375, 0.25, 0.625, 0.25, 0.625, 0.5, 0.375, 0.5, 0.375, 0.5, 0.625, 0.5, 0.625, 0.75, 0.375, 0.75, 0.375, 0.75, 0.625, 0.75, 0.625, 1.0, 0.375, 1.0, 0.125, 0.5, 0.375, 0.5, 0.375, 0.75, 0.125, 0.75, 0.625, 0.5, 0.875, 0.5, 0.875, 0.75, 0.625, 0.75, 0.375, 0.0, 0.625, 0.0, 0.625, 0.25, 0.375, 0.25, 0.375, 0.25, 0.625, 0.25, 0.625, 0.5, 0.375, 0.5, 0.375, 0.5, 0.625, 0.5, 0.625, 0.75, 0.375, 0.75, 0.375, 0.75, 0.625, 0.75, 0.625, 1.0, 0.375, 1.0, 0.125, 0.5, 0.375, 0.5, 0.375, 0.75, 0.125, 0.75, 0.625, 0.5, 0.875, 0.5, 0.875, 0.75, 0.625, 0.75, 0.375, 0.0, 0.625, 0.0, 0.625, 0.25, 0.375, 0.25, 0.375, 0.25, 0.625, 0.25, 0.625, 0.5, 0.375, 0.5, 0.375, 0.5, 0.625, 0.5, 0.625, 0.75, 0.375, 0.75, 0.375, 0.75, 0.625, 0.75, 0.625, 1.0, 0.375, 1.0, 0.125, 0.5, 0.375, 0.5, 0.375, 0.75, 0.125, 0.75, 0.625, 0.5, 0.875, 0.5, 0.875, 0.75, 0.625, 0.75, 0.375, 0.0, 0.625, 0.0, 0.625, 0.25, 0.375, 0.25, 0.375, 0.25, 0.625, 0.25, 0.625, 0.5, 0.375, 0.5, 0.375, 0.5, 0.625, 0.5, 0.625, 0.75, 0.375, 0.75, 0.375, 0.75, 0.625, 0.75, 0.625, 1.0, 0.375, 1.0, 0.125, 0.5, 0.375, 0.5, 0.375, 0.75, 0.125, 0.75, 0.625, 0.5, 0.875, 0.5, 0.875, 0.75, 0.625, 0.75, 0.375, 0.0, 0.625, 0.0, 0.625, 0.25, 0.375, 0.25, 0.375, 0.25, 0.625, 0.25, 0.625, 0.5, 0.375, 0.5, 0.375, 0.5, 0.625, 0.5, 0.625, 0.75, 0.375, 0.75, 0.375, 0.75, 0.625, 0.75, 0.625, 1.0, 0.375, 1.0, 0.125, 0.5, 0.375, 0.5, 0.375, 0.75, 0.125, 0.75, 0.625, 0.5, 0.875, 0.5, 0.875, 0.75, 0.625, 0.75, 0.375, 0.0, 0.625, 0.0, 0.625, 0.25, 0.375, 0.25, 0.375, 0.25, 0.625, 0.25, 0.625, 0.5, 0.375, 0.5, 0.375, 0.5, 0.625, 0.5, 0.625, 0.75, 0.375, 0.75, 0.375, 0.75, 0.625, 0.75, 0.625, 1.0, 0.375, 1.0, 0.125, 0.5, 0.375, 0.5, 0.375, 0.75, 0.125, 0.75, 0.625, 0.5, 0.875, 0.5, 0.875, 0.75, 0.625, 0.75, 0.375, 0.0, 0.625, 0.0, 0.625, 0.25, 0.375, 0.25, 0.375, 0.25, 0.625, 0.25, 0.625, 0.5, 0.375, 0.5, 0.375, 0.5, 0.625, 0.5, 0.625, 0.75, 0.375, 0.75, 0.375, 0.75, 0.625, 0.75, 0.625, 1.0, 0.375, 1.0, 0.125, 0.5, 0.375, 0.5, 0.375, 0.75, 0.125, 0.75, 0.625, 0.5, 0.875, 0.5, 0.875, 0.75, 0.625, 0.75, 0.375, 0.0, 0.625, 0.0, 0.625, 0.25, 0.375, 0.25, 0.375, 0.25, 0.625, 0.25, 0.625, 0.5, 0.375, 0.5, 0.375, 0.5, 0.625, 0.5, 0.625, 0.75, 0.375, 0.75, 0.375, 0.75, 0.625, 0.75, 0.625, 1.0, 0.375, 1.0, 0.125, 0.5, 0.375, 0.5, 0.375, 0.75, 0.125, 0.75, 0.625, 0.5, 0.875, 0.5, 0.875, 0.75, 0.625, 0.75, 0.375, 0.0, 0.625, 0.0, 0.625, 0.25, 0.375, 0.25, 0.375, 0.25, 0.625, 0.25, 0.625, 0.5, 0.375, 0.5, 0.375, 0.5, 0.625, 0.5, 0.625, 0.75, 0.375, 0.75, 0.375, 0.75, 0.625, 0.75, 0.625, 1.0, 0.375, 1.0, 0.125, 0.5, 0.375, 0.5, 0.375, 0.75, 0.125, 0.75, 0.625, 0.5, 0.875, 0.5, 0.875, 0.75, 0.625, 0.75, 0.375, 0.0, 0.625, 0.0, 0.625, 0.25, 0.375, 0.25, 0.375, 0.25, 0.625, 0.25, 0.625, 0.5, 0.375, 0.5, 0.375, 0.5, 0.625, 0.5, 0.625, 0.75, 0.375, 0.75, 0.375, 0.75, 0.625, 0.75, 0.625, 1.0, 0.375, 1.0, 0.125, 0.5, 0.375, 0.5, 0.375, 0.75, 0.125, 0.75, 0.625, 0.5, 0.875, 0.5, 0.875, 0.75, 0.625, 0.75, 0.375, 0.0, 0.625, 0.0, 0.625, 0.25, 0.375, 0.25, 0.375, 0.25, 0.625, 0.25, 0.625, 0.5, 0.375, 0.5, 0.375, 0.5, 0.625, 0.5, 0.625, 0.75, 0.375, 0.75, 0.375, 0.75, 0.625, 0.75, 0.625, 1.0, 0.375, 1.0, 0.125, 0.5, 0.375, 0.5, 0.375, 0.75, 0.125, 0.75, 0.625, 0.5, 0.875, 0.5, 0.875, 0.75, 0.625, 0.75, 0.375, 0.0, 0.625, 0.0, 0.625, 0.25, 0.375, 0.25, 0.375, 0.25, 0.625, 0.25, 0.625, 0.5, 0.375, 0.5, 0.375, 0.5, 0.625, 0.5, 0.625, 0.75, 0.375, 0.75, 0.375, 0.75, 0.625, 0.75, 0.625, 1.0, 0.375, 1.0, 0.125, 0.5, 0.375, 0.5, 0.375, 0.75, 0.125, 0.75, 0.625, 0.5, 0.875, 0.5, 0.875, 0.75, 0.625, 0.75, 0.375, 0.0, 0.625, 0.0, 0.625, 0.25, 0.375, 0.25, 0.375, 0.25, 0.625, 0.25, 0.625, 0.5, 0.375, 0.5, 0.375, 0.5, 0.625, 0.5, 0.625, 0.75, 0.375, 0.75, 0.375, 0.75, 0.625, 0.75, 0.625, 1.0, 0.375, 1.0, 0.125, 0.5, 0.375, 0.5, 0.375, 0.75, 0.125, 0.75, 0.625, 0.5, 0.875, 0.5, 0.875, 0.75, 0.625, 0.75, 0.375, 0.0, 0.625, 0.0, 0.625, 0.25, 0.375, 0.25, 0.375, 0.25, 0.625, 0.25, 0.625, 0.5, 0.375, 0.5, 0.375, 0.5, 0.625, 0.5, 0.625, 0.75, 0.375, 0.75, 0.375, 0.75, 0.625, 0.75, 0.625, 1.0, 0.375, 1.0, 0.125, 0.5, 0.375, 0.5, 0.375, 0.75, 0.125, 0.75, 0.625, 0.5, 0.875, 0.5, 0.875, 0.75, 0.625, 0.75, 0.375, 0.0, 0.625, 0.0, 0.625, 0.25, 0.375, 0.25, 0.375, 0.25, 0.625, 0.25, 0.625, 0.5, 0.375, 0.5, 0.375, 0.5, 0.625, 0.5, 0.625, 0.75, 0.375, 0.75, 0.375, 0.75, 0.625, 0.75, 0.625, 1.0, 0.375, 1.0, 0.125, 0.5, 0.375, 0.5, 0.375, 0.75, 0.125, 0.75, 0.625, 0.5, 0.875, 0.5, 0.875, 0.75, 0.625, 0.75, 0.375, 0.0, 0.625, 0.0, 0.625, 0.25, 0.375, 0.25, 0.375, 0.25, 0.625, 0.25, 0.625, 0.5, 0.375, 0.5, 0.375, 0.5, 0.625, 0.5, 0.625, 0.75, 0.375, 0.75, 0.375, 0.75, 0.625, 0.75, 0.625, 1.0, 0.375, 1.0, 0.125, 0.5, 0.375, 0.5, 0.375, 0.75, 0.125, 0.75, 0.625, 0.5, 0.875, 0.5, 0.875, 0.75, 0.625, 0.75, 0.375, 0.0, 0.625, 0.0, 0.625, 0.25, 0.375, 0.25, 0.375, 0.25, 0.625, 0.25, 0.625, 0.5, 0.375, 0.5, 0.375, 0.5, 0.625, 0.5, 0.625, 0.75, 0.375, 0.75, 0.375, 0.75, 0.625, 0.75, 0.625, 1.0, 0.375, 1.0, 0.125, 0.5, 0.375, 0.5, 0.375, 0.75, 0.125, 0.75, 0.625, 0.5, 0.875, 0.5, 0.875, 0.75, 0.625, 0.75, 0.375, 0.0, 0.625, 0.0, 0.625, 0.25, 0.375, 0.25, 0.375, 0.25, 0.625, 0.25, 0.625, 0.5, 0.375, 0.5, 0.375, 0.5, 0.625, 0.5, 0.625, 0.75, 0.375, 0.75, 0.375, 0.75, 0.625, 0.75, 0.625, 1.0, 0.375, 1.0, 0.125, 0.5, 0.375, 0.5, 0.375, 0.75, 0.125, 0.75, 0.625, 0.5, 0.875, 0.5, 0.875, 0.75, 0.625, 0.75, 0.375, 0.0, 0.625, 0.0, 0.625, 0.25, 0.375, 0.25, 0.375, 0.25, 0.625, 0.25, 0.625, 0.5, 0.375, 0.5, 0.375, 0.5, 0.625, 0.5, 0.625, 0.75, 0.375, 0.75, 0.375, 0.75, 0.625, 0.75, 0.625, 1.0, 0.375, 1.0, 0.125, 0.5, 0.375, 0.5, 0.375, 0.75, 0.125, 0.75, 0.625, 0.5, 0.875, 0.5, 0.875, 0.75, 0.625, 0.75, 0.375, 0.0, 0.625, 0.0, 0.625, 0.25, 0.375, 0.25, 0.375, 0.25, 0.625, 0.25, 0.625, 0.5, 0.375, 0.5, 0.375, 0.5, 0.625, 0.5, 0.625, 0.75, 0.375, 0.75, 0.375, 0.75, 0.625, 0.75, 0.625, 1.0, 0.375, 1.0, 0.125, 0.5, 0.375, 0.5, 0.375, 0.75, 0.125, 0.75, 0.625, 0.5, 0.875, 0.5, 0.875, 0.75, 0.625, 0.75, 0.375, 0.0, 0.625, 0.0, 0.625, 0.25, 0.375, 0.25, 0.375, 0.25, 0.625, 0.25, 0.625, 0.5, 0.375, 0.5, 0.375, 0.5, 0.625, 0.5, 0.625, 0.75, 0.375, 0.75, 0.375, 0.75, 0.625, 0.75, 0.625, 1.0, 0.375, 1.0, 0.125, 0.5, 0.375, 0.5, 0.375, 0.75, 0.125, 0.75, 0.625, 0.5, 0.875, 0.5, 0.875, 0.75, 0.625, 0.75, 0.375, 0.0, 0.625, 0.0, 0.625, 0.25, 0.375, 0.25, 0.375, 0.25, 0.625, 0.25, 0.625, 0.5, 0.375, 0.5, 0.375, 0.5, 0.625, 0.5, 0.625, 0.75, 0.375, 0.75, 0.375, 0.75, 0.625, 0.75, 0.625, 1.0, 0.375, 1.0, 0.125, 0.5, 0.375, 0.5, 0.375, 0.75, 0.125, 0.75, 0.625, 0.5, 0.875, 0.5, 0.875, 0.75, 0.625, 0.75, 0.375, 0.0, 0.625, 0.0, 0.625, 0.25, 0.375, 0.25, 0.375, 0.25, 0.625, 0.25, 0.625, 0.5, 0.375, 0.5, 0.375, 0.5, 0.625, 0.5, 0.625, 0.75, 0.375, 0.75, 0.375, 0.75, 0.625, 0.75, 0.625, 1.0, 0.375, 1.0, 0.125, 0.5, 0.375, 0.5, 0.375, 0.75, 0.125, 0.75, 0.625, 0.5, 0.875, 0.5, 0.875, 0.75, 0.625, 0.75, 0.375, 0.0, 0.625, 0.0, 0.625, 0.25, 0.375, 0.25, 0.375, 0.25, 0.625, 0.25, 0.625, 0.5, 0.375, 0.5, 0.375, 0.5, 0.625, 0.5, 0.625, 0.75, 0.375, 0.75, 0.375, 0.75, 0.625, 0.75, 0.625, 1.0, 0.375, 1.0, 0.125, 0.5, 0.375, 0.5, 0.375, 0.75, 0.125, 0.75, 0.625, 0.5, 0.875, 0.5, 0.875, 0.75, 0.625, 0.75, 0.375, 0.0, 0.625, 0.0, 0.625, 0.25, 0.375, 0.25, 0.375, 0.25, 0.625, 0.25, 0.625, 0.5, 0.375, 0.5, 0.375, 0.5, 0.625, 0.5, 0.625, 0.75, 0.375, 0.75, 0.375, 0.75, 0.625, 0.75, 0.625, 1.0, 0.375, 1.0, 0.125, 0.5, 0.375, 0.5, 0.375, 0.75, 0.125, 0.75, 0.625, 0.5, 0.875, 0.5, 0.875, 0.75, 0.625, 0.75, 0.375, 0.0, 0.625, 0.0, 0.625, 0.25, 0.375, 0.25, 0.375, 0.25, 0.625, 0.25, 0.625, 0.5, 0.375, 0.5, 0.375, 0.5, 0.625, 0.5, 0.625, 0.75, 0.375, 0.75, 0.375, 0.75, 0.625, 0.75, 0.625, 1.0, 0.375, 1.0, 0.125, 0.5, 0.375, 0.5, 0.375, 0.75, 0.125, 0.75, 0.625, 0.5, 0.875, 0.5, 0.875, 0.75, 0.625, 0.75, 0.375, 0.0, 0.625, 0.0, 0.625, 0.25, 0.375, 0.25, 0.375, 0.25, 0.625, 0.25, 0.625, 0.5, 0.375, 0.5, 0.375, 0.5, 0.625, 0.5, 0.625, 0.75, 0.375, 0.75, 0.375, 0.75, 0.625, 0.75, 0.625, 1.0, 0.375, 1.0, 0.125, 0.5, 0.375, 0.5, 0.375, 0.75, 0.125, 0.75, 0.625, 0.5, 0.875, 0.5, 0.875, 0.75, 0.625, 0.75, 0.375, 0.0, 0.625, 0.0, 0.625, 0.25, 0.375, 0.25, 0.375, 0.25, 0.625, 0.25, 0.625, 0.5, 0.375, 0.5, 0.375, 0.5, 0.625, 0.5, 0.625, 0.75, 0.375, 0.75, 0.375, 0.75, 0.625, 0.75, 0.625, 1.0, 0.375, 1.0, 0.125, 0.5, 0.375, 0.5, 0.375, 0.75, 0.125, 0.75, 0.625, 0.5, 0.875, 0.5, 0.875, 0.75, 0.625, 0.75, 0.375, 0.0, 0.625, 0.0, 0.625, 0.25, 0.375, 0.25, 0.375, 0.25, 0.625, 0.25, 0.625, 0.5, 0.375, 0.5, 0.375, 0.5, 0.625, 0.5, 0.625, 0.75, 0.375, 0.75, 0.375, 0.75, 0.625, 0.75, 0.625, 1.0, 0.375, 1.0, 0.125, 0.5, 0.375, 0.5, 0.375, 0.75, 0.125, 0.75, 0.625, 0.5, 0.875, 0.5, 0.875, 0.75, 0.625, 0.75, 0.375, 0.0, 0.625, 0.0, 0.625, 0.25, 0.375, 0.25, 0.375, 0.25, 0.625, 0.25, 0.625, 0.5, 0.375, 0.5, 0.375, 0.5, 0.625, 0.5, 0.625, 0.75, 0.375, 0.75, 0.375, 0.75, 0.625, 0.75, 0.625, 1.0, 0.375, 1.0, 0.125, 0.5, 0.375, 0.5, 0.375, 0.75, 0.125, 0.75, 0.625, 0.5, 0.875, 0.5, 0.875, 0.75, 0.625, 0.75, 0.375, 0.0, 0.625, 0.0, 0.625, 0.25, 0.375, 0.25, 0.375, 0.25, 0.625, 0.25, 0.625, 0.5, 0.375, 0.5, 0.375, 0.5, 0.625, 0.5, 0.625, 0.75, 0.375, 0.75, 0.375, 0.75, 0.625, 0.75, 0.625, 1.0, 0.375, 1.0, 0.125, 0.5, 0.375, 0.5, 0.375, 0.75, 0.125, 0.75, 0.625, 0.5, 0.875, 0.5, 0.875, 0.75, 0.625, 0.75, 0.375, 0.0, 0.625, 0.0, 0.625, 0.25, 0.375, 0.25, 0.375, 0.25, 0.625, 0.25, 0.625, 0.5, 0.375, 0.5, 0.375, 0.5, 0.625, 0.5, 0.625, 0.75, 0.375, 0.75, 0.375, 0.75, 0.625, 0.75, 0.625, 1.0, 0.375, 1.0, 0.125, 0.5, 0.375, 0.5, 0.375, 0.75, 0.125, 0.75, 0.625, 0.5, 0.875, 0.5, 0.875, 0.75, 0.625, 0.75, 0.375, 0.0, 0.625, 0.0, 0.625, 0.25, 0.375, 0.25, 0.375, 0.25, 0.625, 0.25, 0.625, 0.5, 0.375, 0.5, 0.375, 0.5, 0.625, 0.5, 0.625, 0.75, 0.375, 0.75, 0.375, 0.75, 0.625, 0.75, 0.625, 1.0, 0.375, 1.0, 0.125, 0.5, 0.375, 0.5, 0.375, 0.75, 0.125, 0.75, 0.625, 0.5, 0.875, 0.5, 0.875, 0.75, 0.625, 0.75, 0.375, 0.0, 0.625, 0.0, 0.625, 0.25, 0.375, 0.25, 0.375, 0.25, 0.625, 0.25, 0.625, 0.5, 0.375, 0.5, 0.375, 0.5, 0.625, 0.5, 0.625, 0.75, 0.375, 0.75, 0.375, 0.75, 0.625, 0.75, 0.625, 1.0, 0.375, 1.0, 0.125, 0.5, 0.375, 0.5, 0.375, 0.75, 0.125, 0.75, 0.625, 0.5, 0.875, 0.5, 0.875, 0.75, 0.625, 0.75, 0.375, 0.0, 0.625, 0.0, 0.625, 0.25, 0.375, 0.25, 0.375, 0.25, 0.625, 0.25, 0.625, 0.5, 0.375, 0.5, 0.375, 0.5, 0.625, 0.5, 0.625, 0.75, 0.375, 0.75, 0.375, 0.75, 0.625, 0.75, 0.625, 1.0, 0.375, 1.0, 0.125, 0.5, 0.375, 0.5, 0.375, 0.75, 0.125, 0.75, 0.625, 0.5, 0.875, 0.5, 0.875, 0.75, 0.625, 0.75, 0.375, 0.0, 0.625, 0.0, 0.625, 0.25, 0.375, 0.25, 0.375, 0.25, 0.625, 0.25, 0.625, 0.5, 0.375, 0.5, 0.375, 0.5, 0.625, 0.5, 0.625, 0.75, 0.375, 0.75, 0.375, 0.75, 0.625, 0.75, 0.625, 1.0, 0.375, 1.0, 0.125, 0.5, 0.375, 0.5, 0.375, 0.75, 0.125, 0.75, 0.625, 0.5, 0.875, 0.5, 0.875, 0.75, 0.625, 0.75, 0.375, 0.0, 0.625, 0.0, 0.625, 0.25, 0.375, 0.25, 0.375, 0.25, 0.625, 0.25, 0.625, 0.5, 0.375, 0.5, 0.6179, 0.5071, 0.6179, 0.7429, 0.6179, 0.7429, 0.6179, 0.5071, 0.375, 0.75, 0.625, 0.75, 0.625, 1.0, 0.375, 1.0, 0.125, 0.5, 0.375, 0.5, 0.375, 0.75, 0.125, 0.75, 0.625, 0.5, 0.875, 0.5, 0.875, 0.75, 0.625, 0.75, 0.6179, 0.5071, 0.3821, 0.5071, 0.375, 0.5, 0.625, 0.5, 0.3821, 0.5071, 0.3821, 0.7429, 0.375, 0.75, 0.375, 0.5, 0.6179, 0.7429, 0.6179, 0.5071, 0.625, 0.5, 0.625, 0.75, 0.3821, 0.7429, 0.6179, 0.7429, 0.625, 0.75, 0.375, 0.75, 0.3821, 0.5071, 0.6179, 0.5071, 0.6179, 0.5071, 0.3821, 0.5071, 0.6179, 0.7429, 0.3821, 0.7429, 0.3821, 0.7429, 0.6179, 0.7429, 0.3821, 0.7429, 0.3821, 0.5071, 0.3821, 0.5071, 0.3821, 0.7429, 0.375, 0.0, 0.625, 0.0, 0.625, 0.25, 0.375, 0.25, 0.375, 0.25, 0.625, 0.25, 0.625, 0.5, 0.375, 0.5, 0.3821, 0.5071, 0.6179, 0.5071, 0.6179, 0.7429, 0.3821, 0.7429, 0.375, 0.75, 0.625, 0.75, 0.625, 1.0, 0.375, 1.0, 0.125, 0.5, 0.375, 0.5, 0.375, 0.75, 0.125, 0.75, 0.625, 0.5, 0.875, 0.5, 0.875, 0.75, 0.625, 0.75, 0.6179, 0.5071, 0.3821, 0.5071, 0.375, 0.5, 0.625, 0.5, 0.3821, 0.5071, 0.3821, 0.7429, 0.375, 0.75, 0.375, 0.5, 0.6179, 0.7429, 0.6179, 0.5071, 0.625, 0.5, 0.625, 0.75, 0.3821, 0.7429, 0.6179, 0.7429, 0.625, 0.75, 0.375, 0.75, 0.4654, 0.9955, 0.3901, 0.9838, 0.3252, 0.9649, 0.2565, 0.9324, 0.1993, 0.8972, 0.1408, 0.8431, 0.08992, 0.7821, 0.05685, 0.7239, 0.0365, 0.6793, 0.02378, 0.6441, 0.01465, 0.6001, 0.004799, 0.5324, 0.005651, 0.4499, 0.01247, 0.3992, 0.03751, 0.3144, 0.08199, 0.229, 0.1137, 0.1866, 0.1535, 0.1425, 0.2026, 0.1001, 0.2537, 0.06579, 0.2865, 0.04947, 0.3227, 0.03369, 0.3662, 0.01955, 0.4286, 0.007584, 0.4601, 0.003492, 0.5503, 0.003492, 0.6107, 0.01262, 0.6426, 0.02081, 0.7098, 0.04725, 0.7417, 0.06299, 0.7763, 0.08534, 0.8032, 0.1055, 0.831, 0.1269, 0.8648, 0.1599, 0.8846, 0.1817, 0.905, 0.2087, 0.9369, 0.2601, 0.9621, 0.3111, 0.9745, 0.3441, 0.9852, 0.3838, 0.994, 0.426, 0.9965, 0.4493, 0.9969, 0.5415, 0.9948, 0.5626, 0.9894, 0.596, 0.9821, 0.6278, 0.9732, 0.6588, 0.9618, 0.6884, 0.9503, 0.7141, 0.9314, 0.7498, 0.9185, 0.7707, 0.8942, 0.8053, 0.8762, 0.8258, 0.8523, 0.8516, 0.828, 0.875, 0.7922, 0.9032, 0.7721, 0.9163, 0.7505, 0.93, 0.7333, 0.9401, 0.703, 0.9535, 0.6788, 0.9638, 0.6511, 0.9737, 0.6176, 0.9832, 0.5896, 0.9895, 0.5657, 0.9931, 0.542, 0.9952, 0.3821, 0.5071, 0.6179, 0.5071, 0.6179, 0.7429, 0.3821, 0.7429])
me_cube_011.materials.append(mat_keyboard)
me_cube_011.materials.append(None)
me_cube_011.materials.append(mat_play)
me_cube_011.materials.append(mat_material_001)
me_cube_011.update()

# ---- objects
ob_light = bpy.data.objects.new('Light', light_light)
ob_camera = bpy.data.objects.new('Camera', cam_camera)
ob_cube_006 = bpy.data.objects.new('Cube.006', me_cube_011)

# ---- transforms, parenting, visibility, modifiers, constraints
ob_light.location = (4.713, 0.4613, 5.904)
ob_light.rotation_euler = (0.6503, 0.05522, 1.866)
ob_light.lock_rotations_4d = False
ob_light.empty_display_type = 'ARROWS'
ob_light.color = (0.0, 0.0, 0.0, 0.0)
ob_light.lineart.crease_threshold = 0.0
ob_camera.location = (7.359, -6.926, 4.958)
ob_camera.rotation_euler = (1.109, 0.0, 0.8149)
ob_camera.lock_rotations_4d = False
ob_camera.empty_display_type = 'ARROWS'
ob_camera.color = (0.0, 0.0, 0.0, 0.0)
ob_camera.display_type = 'WIRE'
ob_camera.lineart.crease_threshold = 0.0
ob_cube_006.location = (0.998, 0.1604, 0.08716)
ob_cube_006.rotation_euler = (0.0, 0.0, 0.7854)
ob_cube_006.scale = (0.086, 0.086, 0.018)

# ---- collection membership
col_collection.objects.link(ob_light)
col_collection.objects.link(ob_camera)
col_keyboard.objects.link(ob_cube_006)

# ---- scene / render settings (as saved in the file)
scene.camera = ob_camera
scene.frame_start = 1; scene.frame_end = 250; scene.frame_set(1)
scene.render.engine = 'BLENDER_EEVEE_NEXT'
scene.cycles.sampling_pattern = 'TABULATED_SOBOL'
scene.cycles.use_light_tree = False
scene.view_settings.view_transform = 'Filmic'
bpy.context.view_layer.update()
